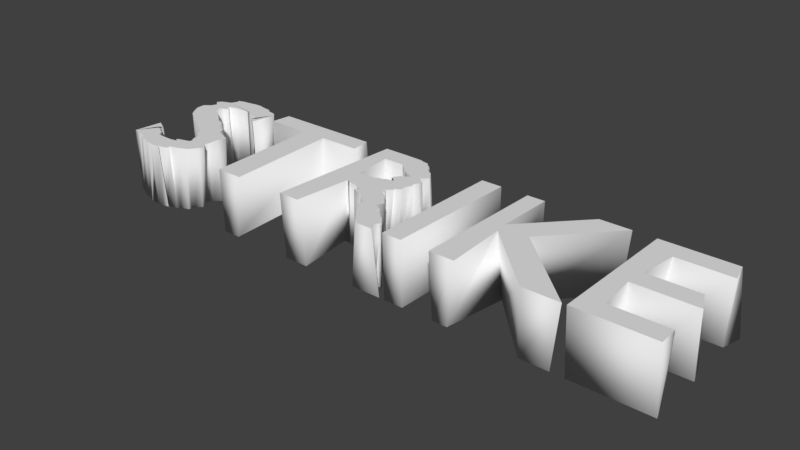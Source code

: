 # Source: strike.blend  (saved by Blender 2.79.0; exported with 4.5.12 LTS)
import bpy
from mathutils import Matrix  # noqa: F401  (used for matrix-valued properties, if any)

bpy.ops.wm.read_factory_settings(use_empty=True)
scene = bpy.context.scene
scene.name = 'Scene'

# ---- collections
col_collection_1 = bpy.data.collections.new('Collection 1'); scene.collection.children.link(col_collection_1)

# ---- world
world_world = bpy.data.worlds.new('World'); scene.world = world_world
world_world.color = (0.05088, 0.05088, 0.05088)
world_world.use_sun_shadow = False
world_world.sun_shadow_jitter_overblur = 0.0
world_world.cycles.sampling_method = 'MANUAL'

# ---- meshes
me_cutext = bpy.data.meshes.new('CUText')
me_cutext.from_pydata([(1.199, 0.054, 0.163), (1.457, 0.054, 0.163), (1.503, -0.048, 0.163), (1.186, -0.048, 0.163), (1.205, -0.246, 0.163), (1.49, -0.246, 0.163), (1.096, -0.348, 0.163), (1.477, 0.348, 0.163), (0.8829, -0.348, 0.163), (0.5479, -0.02056, 0.163), (0.5645, -0.348, 0.163), (0.4351, -0.348, 0.163), (0.5385, 0.04695, 0.163), (1.074, -0.348, 0.163), (0.1992, 0.348, 0.163), (0.307, 0.348, 0.163), (0.2854, -0.348, 0.163), (-0.1634, 0.3465, 0.163), (-0.1501, 0.3419, 0.163), (-0.1058, 0.3241, 0.163), (-0.07084, 0.2951, 0.163), (-0.0176, 0.2324, 0.163), (-0.006705, 0.13, 0.163), (-0.0178, 0.1109, 0.163), (-0.01302, 0.09269, 0.163), (-0.02215, 0.07539, 0.163), (-0.03011, 0.05907, 0.163), (-0.02664, 0.02959, 0.163), (-0.04887, 0.004664, 0.163), (-0.07425, -0.01539, 0.163), (-0.07026, -0.0469, 0.163), (-0.0318, -0.07527, 0.163), (-0.0249, -0.09078, 0.163), (0.01074, -0.1244, 0.163), (0.01788, -0.2023, 0.163), (0.05988, -0.2136, 0.163), (0.06983, -0.224, 0.163), (0.0772, -0.2339, 0.163), (0.1167, -0.295, 0.163), (0.1063, -0.3076, 0.163), (0.03064, -0.348, 0.163), (-0.08086, -0.2048, 0.163), (-0.1162, -0.145, 0.163), (-0.1354, -0.122, 0.163), (-0.1758, -0.0879, 0.163), (-0.1918, -0.07605, 0.163), (-0.2467, -0.06073, 0.163), (-0.261, -0.0564, 0.163), (-0.3793, 0.348, 0.163), (-0.2474, 0.348, 0.163), (-0.2284, 0.05, 0.163), (-0.2121, 0.05107, 0.163), (-0.1924, 0.05413, 0.163), (-0.1565, 0.07313, 0.163), (-0.1152, 0.08208, 0.163), (-0.1423, 0.103, 0.163), (-0.1403, 0.1148, 0.163), (-0.1319, 0.1273, 0.163), (-0.1233, 0.1404, 0.163), (-0.0832, 0.1686, 0.163), (-0.1096, 0.1821, 0.163), (-0.1398, 0.2055, 0.163), (-0.159, 0.2241, 0.163), (-0.1847, 0.2317, 0.163), (-0.1837, 0.238, 0.163), (-0.1946, 0.2431, 0.163), (-0.2025, 0.2492, 0.163), (-0.2531, 0.25, 0.163), (-0.7147, 0.246, 0.163), (-0.8296, -0.348, 0.163), (-0.846, 0.246, 0.163), (-1.073, 0.246, 0.163), (-1.167, 0.2097, 0.163), (-1.234, 0.2348, 0.163), (-1.243, 0.2453, 0.163), (-1.257, 0.2536, 0.163), (-1.283, 0.2547, 0.163), (-1.372, 0.2452, 0.163), (-1.393, 0.2269, 0.163), (-1.407, 0.1534, 0.163), (-1.368, 0.1294, 0.163), (-1.342, 0.1077, 0.163), (-1.252, 0.02345, 0.163), (-1.173, -0.03329, 0.163), (-1.105, -0.1134, 0.163), (-1.114, -0.192, 0.163), (-1.1, -0.2417, 0.163), (-1.117, -0.2641, 0.163), (-1.134, -0.2844, 0.163), (-1.23, -0.3186, 0.163), (-1.319, -0.357, 0.163), (-1.319, -0.3566, 0.163), (-1.317, -0.3553, 0.163), (-1.352, -0.3501, 0.163), (-1.431, -0.3288, 0.163), (-1.43, -0.3212, 0.163), (-1.432, -0.3126, 0.163), (-1.441, -0.2002, 0.163), (-1.427, -0.2115, 0.163), (-1.4, -0.2216, 0.163), (-1.404, -0.2304, 0.163), (-1.393, -0.2378, 0.163), (-1.393, -0.244, 0.163), (-1.389, -0.2488, 0.163), (-1.317, -0.255, 0.163), (-1.282, -0.2514, 0.163), (-1.272, -0.2354, 0.163), (-1.234, -0.22, 0.163), (-1.204, -0.2115, 0.163), (-1.207, -0.1846, 0.163), (-1.214, -0.1764, 0.163), (-1.247, -0.1187, 0.163), (-1.26, -0.09428, 0.163), (-1.317, -0.04938, 0.163), (-1.312, -0.0272, 0.163), (-1.411, -0.00389, 0.163), (-1.433, 0.02162, 0.163), (-1.482, 0.05048, 0.163), (-1.505, 0.08384, 0.163), (-1.493, 0.1958, 0.163), (-1.482, 0.2219, 0.163), (-1.439, 0.2882, 0.163), (-1.429, 0.3338, 0.163), (-1.324, 0.3555, 0.163), (-1.265, 0.3567, 0.163), (-1.274, 0.3556, 0.163), (-1.277, 0.3539, 0.163), (-1.197, 0.3402, 0.163), (-1.203, 0.3351, 0.163), (-1.128, 0.3058, 0.163), (1.174, 0.246, -0.163), (1.508, -0.048, -0.163), (1.196, -0.048, -0.163), (1.477, -0.246, -0.163), (1.513, 0.348, -0.163), (1.487, 0.246, -0.163), (0.586, -0.02056, -0.163), (0.5369, -0.348, -0.163), (0.5383, 0.348, -0.163), (0.5408, 0.04695, -0.163), (0.8697, 0.348, -0.163), (0.9552, 0.348, -0.163), (0.295, -0.348, -0.163), (-0.175, 0.3465, -0.163), (-0.09598, 0.3109, -0.163), (-0.07931, 0.2951, -0.163), (-0.05498, 0.2766, -0.163), (-0.01659, 0.2557, -0.163), (0.01037, 0.2324, -0.163), (0.008083, 0.1501, -0.163), (-0.05026, 0.07539, -0.163), (-0.06353, 0.01654, -0.163), (-0.07881, 0.004664, -0.163), (-0.084, -0.00599, -0.163), (-0.06935, -0.01539, -0.163), (-0.08005, -0.01839, -0.163), (-0.07193, -0.02215, -0.163), (-0.07397, -0.03407, -0.163), (-0.053, -0.07527, -0.163), (-0.05134, -0.09078, -0.163), (-0.002865, -0.1426, -0.163), (0.02502, -0.1815, -0.163), (0.07846, -0.2628, -0.163), (0.116, -0.2728, -0.163), (0.09439, -0.2835, -0.163), (0.09838, -0.3076, -0.163), (-0.08416, -0.2048, -0.163), (-0.1234, -0.1725, -0.163), (-0.1599, -0.122, -0.163), (-0.1858, -0.07605, -0.163), (-0.2106, -0.06714, -0.163), (-0.2315, -0.06073, -0.163), (-0.2626, -0.0564, -0.163), (-0.2612, -0.05238, -0.163), (-0.308, -0.052, -0.163), (-0.41, 0.348, -0.163), (-0.1748, 0.06537, -0.163), (-0.1079, 0.1148, -0.163), (-0.1005, 0.1273, -0.163), (-0.1051, 0.2055, -0.163), (-0.1384, 0.2154, -0.163), (-0.1513, 0.2241, -0.163), (-0.2316, 0.2492, -0.163), (-0.2981, 0.25, -0.163), (-0.7497, 0.246, -0.163), (-0.8191, -0.348, -0.163), (-0.8255, 0.246, -0.163), (-1.095, 0.348, -0.163), (-0.4926, 0.348, -0.163), (-0.528, 0.246, -0.163), (-1.166, 0.1986, -0.163), (-1.315, 0.2543, -0.163), (-1.338, 0.2524, -0.163), (-1.354, 0.2494, -0.163), (-1.378, 0.2339, -0.163), (-1.385, 0.2191, -0.163), (-1.393, 0.1294, -0.163), (-1.326, 0.1077, -0.163), (-1.335, 0.08721, -0.163), (-1.308, 0.06712, -0.163), (-1.233, 0.04627, -0.163), (-1.234, 0.02345, -0.163), (-1.069, -0.1134, -0.163), (-1.119, -0.1648, -0.163), (-1.112, -0.2177, -0.163), (-1.134, -0.2641, -0.163), (-1.143, -0.2844, -0.163), (-1.14, -0.3027, -0.163), (-1.198, -0.332, -0.163), (-1.253, -0.3427, -0.163), (-1.242, -0.3505, -0.163), (-1.274, -0.3554, -0.163), (-1.334, -0.3553, -0.163), (-1.365, -0.3501, -0.163), (-1.394, -0.3413, -0.163), (-1.412, -0.3355, -0.163), (-1.449, -0.3212, -0.163), (-1.47, -0.3126, -0.163), (-1.494, -0.3031, -0.163), (-1.521, -0.2906, -0.163), (-1.492, -0.1738, -0.163), (-1.449, -0.2115, -0.163), (-1.351, -0.244, -0.163), (-1.33, -0.2488, -0.163), (-1.329, -0.2522, -0.163), (-1.333, -0.2543, -0.163), (-1.337, -0.255, -0.163), (-1.295, -0.2541, -0.163), (-1.238, -0.2281, -0.163), (-1.245, -0.22, -0.163), (-1.249, -0.2115, -0.163), (-1.251, -0.1936, -0.163), (-1.244, -0.1764, -0.163), (-1.388, -0.0272, -0.163), (-1.419, 0.02162, -0.163), (-1.448, 0.3059, -0.163), (-1.465, 0.3211, -0.163), (-1.445, 0.3338, -0.163), (-1.405, 0.3438, -0.163), (-1.333, 0.3511, -0.163), (-1.303, 0.357, -0.163), (-1.29, 0.3556, -0.163), (-1.264, 0.3539, -0.163), (-1.23, 0.3515, -0.163), (-1.232, 0.3447, -0.163), (-1.223, 0.3402, -0.163), (-1.17, 0.3228, -0.163), (-1.175, 0.3157, -0.163), (-1.188, 0.1986, 0.163), (-1.181, 0.2097, -0.163), (-1.229, 0.2194, -0.163), (-1.175, 0.2194, 0.163), (-1.239, 0.2278, -0.163), (-1.209, 0.2278, 0.163), (-1.24, 0.2348, -0.163), (-1.263, 0.2406, -0.163), (-1.232, 0.2406, 0.163), (-1.265, 0.2453, -0.163), (-1.272, 0.249, -0.163), (-1.268, 0.249, 0.163), (-1.27, 0.2518, -0.163), (-1.264, 0.2518, 0.163), (-1.266, 0.2536, -0.163), (-1.275, 0.2547, -0.163), (-1.293, 0.255, -0.163), (-1.301, 0.255, 0.163), (-1.313, 0.2543, 0.163), (-1.341, 0.2524, 0.163), (-1.366, 0.2494, 0.163), (-1.363, 0.2452, -0.163), (-1.374, 0.24, -0.163), (-1.394, 0.24, 0.163), (-1.409, 0.2339, 0.163), (-1.381, 0.2269, -0.163), (-1.386, 0.2191, 0.163), (-1.401, 0.2106, -0.163), (-1.386, 0.2106, 0.163), (-1.405, 0.2014, -0.163), (-1.406, 0.2014, 0.163), (-1.401, 0.1916, -0.163), (-1.426, 0.1916, 0.163), (-1.381, 0.1814, -0.163), (-1.426, 0.1814, 0.163), (-1.415, 0.1534, -0.163), (-1.349, 0.08721, 0.163), (-1.283, 0.06712, 0.163), (-1.247, 0.04627, 0.163), (-1.185, -0.002631, -0.163), (-1.187, -0.002631, 0.163), (-1.136, -0.03329, -0.163), (-1.12, -0.06984, -0.163), (-1.086, -0.06984, 0.163), (-1.106, -0.1648, 0.163), (-1.14, -0.192, -0.163), (-1.081, -0.2177, 0.163), (-1.106, -0.2417, -0.163), (-1.174, -0.3027, 0.163), (-1.184, -0.3186, -0.163), (-1.218, -0.332, 0.163), (-1.237, -0.3427, 0.163), (-1.278, -0.3505, 0.163), (-1.267, -0.3554, 0.163), (-1.31, -0.357, -0.163), (-1.34, -0.3566, -0.163), (-1.366, -0.3531, -0.163), (-1.327, -0.3531, 0.163), (-1.379, -0.3461, -0.163), (-1.376, -0.3461, 0.163), (-1.379, -0.3413, 0.163), (-1.41, -0.3355, 0.163), (-1.446, -0.3288, -0.163), (-1.476, -0.3031, 0.163), (-1.526, -0.2906, 0.163), (-1.463, -0.1436, -0.163), (-1.507, -0.1436, 0.163), (-1.451, -0.1738, 0.163), (-1.475, -0.1876, -0.163), (-1.475, -0.1876, 0.163), (-1.464, -0.2002, -0.163), (-1.405, -0.2216, -0.163), (-1.373, -0.2304, -0.163), (-1.378, -0.2378, -0.163), (-1.376, -0.2522, 0.163), (-1.345, -0.2543, 0.163), (-1.288, -0.2541, 0.163), (-1.266, -0.2514, -0.163), (-1.26, -0.2473, -0.163), (-1.255, -0.2473, 0.163), (-1.25, -0.2419, -0.163), (-1.266, -0.2419, 0.163), (-1.241, -0.2354, -0.163), (-1.264, -0.2281, 0.163), (-1.253, -0.2026, -0.163), (-1.199, -0.2026, 0.163), (-1.202, -0.1936, 0.163), (-1.241, -0.1846, -0.163), (-1.229, -0.1456, -0.163), (-1.218, -0.1456, 0.163), (-1.226, -0.1187, -0.163), (-1.251, -0.09428, -0.163), (-1.312, -0.07143, -0.163), (-1.288, -0.07143, 0.163), (-1.324, -0.04938, -0.163), (-1.401, -0.00389, -0.163), (-1.476, 0.05048, -0.163), (-1.482, 0.08384, -0.163), (-1.469, 0.1228, -0.163), (-1.526, 0.1228, 0.163), (-1.517, 0.1678, -0.163), (-1.527, 0.1678, 0.163), (-1.499, 0.1958, -0.163), (-1.509, 0.2219, -0.163), (-1.498, 0.2461, -0.163), (-1.509, 0.2461, 0.163), (-1.479, 0.2682, -0.163), (-1.491, 0.2682, 0.163), (-1.452, 0.2882, -0.163), (-1.431, 0.3059, 0.163), (-1.423, 0.3211, 0.163), (-1.395, 0.3438, 0.163), (-1.34, 0.3511, 0.163), (-1.302, 0.3555, -0.163), (-1.279, 0.357, 0.163), (-1.307, 0.3567, -0.163), (-1.26, 0.3515, 0.163), (-1.217, 0.3484, -0.163), (-1.241, 0.3484, 0.163), (-1.208, 0.3447, 0.163), (-1.215, 0.3351, -0.163), (-1.188, 0.3293, -0.163), (-1.19, 0.3293, 0.163), (-1.15, 0.3228, 0.163), (-1.138, 0.3157, 0.163), (-1.156, 0.3058, -0.163), (-1.15, 0.1753, -0.163), (-1.15, 0.1753, 0.163), (-0.7277, -0.348, -0.163), (-0.6918, -0.348, 0.163), (-1.077, 0.246, -0.163), (-1.059, 0.348, 0.163), (-0.5133, 0.348, 0.163), (-0.5026, 0.246, 0.163), (-0.184, 0.3419, -0.163), (-0.1534, 0.3344, -0.163), (-0.1107, 0.3344, 0.163), (-0.1213, 0.3241, -0.163), (-0.08667, 0.3109, 0.163), (-0.06759, 0.2766, 0.163), (-0.03198, 0.2557, 0.163), (0.0153, 0.207, -0.163), (-0.002745, 0.207, 0.163), (-0.0271, 0.1794, -0.163), (-0.03631, 0.1794, 0.163), (0.001787, 0.1501, 0.163), (0.02328, 0.13, -0.163), (0.009327, 0.1109, -0.163), (-0.01765, 0.09269, -0.163), (-0.03536, 0.05907, -0.163), (-0.05182, 0.04379, -0.163), (-0.02665, 0.04379, 0.163), (-0.05239, 0.02959, -0.163), (-0.05488, 0.01654, 0.163), (-0.06746, -0.00599, 0.163), (-0.08727, -0.01839, 0.163), (-0.07093, -0.02215, 0.163), (-0.07527, -0.03407, 0.163), (-0.0789, -0.0469, -0.163), (-0.08532, -0.06064, -0.163), (-0.04499, -0.06064, 0.163), (-0.04514, -0.1072, -0.163), (-0.01388, -0.1072, 0.163), (-0.03982, -0.1244, -0.163), (0.00219, -0.1426, 0.163), (0.03657, -0.1616, -0.163), (-0.01144, -0.1616, 0.163), (0.02856, -0.1815, 0.163), (0.02703, -0.2023, -0.163), (0.05029, -0.2136, -0.163), (0.07027, -0.224, -0.163), (0.07886, -0.2339, -0.163), (0.06073, -0.2436, -0.163), (0.09519, -0.2436, 0.163), (0.08067, -0.2531, -0.163), (0.09873, -0.2531, 0.163), (0.09515, -0.2628, 0.163), (0.0939, -0.2728, 0.163), (0.1219, -0.2835, 0.163), (0.088, -0.295, -0.163), (0.1181, -0.3215, -0.163), (0.1007, -0.3215, 0.163), (0.1653, -0.348, -0.163), (0.1229, -0.348, 0.163), (0.008271, -0.348, -0.163), (-0.07713, -0.1725, 0.163), (-0.1164, -0.145, -0.163), (-0.1962, -0.1031, -0.163), (-0.1935, -0.1031, 0.163), (-0.216, -0.0879, -0.163), (-0.2125, -0.06714, 0.163), (-0.2714, -0.05374, -0.163), (-0.2675, -0.05374, 0.163), (-0.2759, -0.05238, 0.163), (-0.2565, -0.052, -0.163), (-0.2625, -0.052, 0.163), (-0.2827, -0.052, 0.163), (-0.2753, -0.348, -0.163), (-0.3148, -0.348, 0.163), (-0.4012, -0.348, -0.163), (-0.4249, -0.348, 0.163), (-0.203, 0.348, -0.163), (-0.2355, 0.05, -0.163), (-0.2469, 0.05107, -0.163), (-0.2022, 0.05413, -0.163), (-0.1726, 0.05897, -0.163), (-0.1962, 0.05897, 0.163), (-0.1618, 0.06537, 0.163), (-0.1632, 0.07313, -0.163), (-0.1504, 0.08208, -0.163), (-0.1453, 0.09208, -0.163), (-0.1219, 0.09208, 0.163), (-0.1167, 0.103, -0.163), (-0.1011, 0.1404, -0.163), (-0.117, 0.1539, -0.163), (-0.09873, 0.1539, 0.163), (-0.1146, 0.1686, -0.163), (-0.1045, 0.1821, -0.163), (-0.1056, 0.1944, -0.163), (-0.1396, 0.1944, 0.163), (-0.1547, 0.2154, 0.163), (-0.1527, 0.2317, -0.163), (-0.1579, 0.238, -0.163), (-0.1567, 0.2431, -0.163), (-0.1843, 0.2469, -0.163), (-0.1856, 0.2469, 0.163), (-0.2531, 0.25, -0.163), (-0.3064, 0.25, 0.163), (-0.2817, 0.05, -0.163), (-0.2911, 0.05, 0.163), (0.1944, -0.348, -0.163), (0.1849, -0.348, 0.163), (0.2011, 0.348, -0.163), (0.3086, 0.348, -0.163), (0.8932, -0.348, -0.163), (0.4583, -0.348, -0.163), (0.4197, 0.348, -0.163), (0.4506, 0.348, 0.163), (0.544, 0.348, 0.163), (0.8212, 0.348, 0.163), (0.9832, 0.348, 0.163), (0.6595, 0.01828, -0.163), (0.6809, 0.01828, 0.163), (1.042, -0.348, -0.163), (1.224, 0.246, 0.163), (1.2, 0.054, -0.163), (1.476, 0.054, -0.163), (1.186, -0.246, -0.163), (1.51, -0.348, -0.163), (1.493, -0.348, 0.163), (1.111, -0.348, -0.163), (1.083, 0.348, -0.163), (1.1, 0.348, 0.163), (1.501, 0.246, 0.163)], [], [(6, 492, 500), (492, 7, 500), (492, 501, 7), (6, 0, 492), (6, 3, 0), (3, 1, 0), (3, 2, 1), (6, 4, 3), (6, 5, 4), (6, 497, 5), (11, 486, 485), (11, 12, 486), (12, 488, 487), (12, 490, 488), (11, 9, 12), (9, 490, 12), (9, 13, 490), (11, 10, 9), (8, 13, 9), (479, 15, 14), (479, 16, 15), (448, 475, 48), (475, 49, 48), (475, 17, 49), (475, 18, 17), (475, 384, 18), (475, 19, 384), (475, 386, 19), (475, 20, 386), (475, 387, 20), (475, 388, 387), (475, 67, 388), (67, 66, 388), (66, 21, 388), (448, 477, 475), (473, 21, 66), (65, 21, 473), (64, 21, 65), (63, 21, 64), (63, 390, 21), (62, 390, 63), (468, 390, 62), (61, 390, 468), (61, 392, 390), (467, 392, 61), (60, 392, 467), (59, 392, 60), (59, 393, 392), (463, 393, 59), (58, 393, 463), (58, 22, 393), (57, 22, 58), (57, 23, 22), (56, 23, 57), (55, 23, 56), (55, 24, 23), (459, 24, 55), (459, 25, 24), (54, 25, 459), (53, 25, 54), (53, 26, 25), (455, 26, 53), (454, 26, 455), (454, 399, 26), (52, 399, 454), (51, 399, 52), (50, 399, 51), (448, 444, 477), (444, 50, 477), (444, 399, 50), (444, 27, 399), (444, 401, 27), (444, 28, 401), (444, 402, 28), (444, 29, 402), (444, 403, 29), (444, 404, 403), (444, 405, 404), (444, 30, 405), (444, 443, 30), (443, 441, 30), (441, 408, 30), (448, 446, 444), (440, 408, 441), (47, 408, 440), (46, 408, 47), (46, 31, 408), (438, 31, 46), (45, 31, 438), (45, 32, 31), (44, 32, 45), (436, 32, 44), (436, 410, 32), (43, 410, 436), (43, 33, 410), (42, 33, 43), (42, 412, 33), (42, 414, 412), (433, 414, 42), (433, 415, 414), (41, 415, 433), (41, 34, 415), (41, 35, 34), (40, 35, 41), (40, 36, 35), (40, 37, 36), (40, 421, 37), (40, 423, 421), (40, 424, 423), (40, 425, 424), (40, 426, 425), (40, 38, 426), (40, 39, 38), (40, 429, 39), (40, 431, 429), (71, 380, 379), (71, 381, 380), (70, 381, 71), (69, 68, 70), (68, 381, 70), (69, 377, 68), (123, 124, 362), (123, 125, 124), (123, 126, 125), (360, 126, 123), (360, 364, 126), (360, 366, 364), (359, 366, 360), (359, 367, 366), (359, 127, 367), (122, 127, 359), (122, 128, 127), (122, 370, 128), (358, 370, 122), (358, 371, 370), (358, 372, 371), (357, 372, 358), (357, 129, 372), (121, 129, 357), (121, 261, 129), (261, 259, 129), (259, 74, 129), (74, 256, 129), (256, 73, 129), (73, 253, 129), (253, 251, 129), (251, 72, 129), (72, 248, 129), (248, 375, 129), (355, 76, 121), (76, 75, 121), (75, 261, 121), (353, 266, 355), (266, 265, 355), (265, 76, 355), (353, 267, 266), (353, 268, 267), (353, 77, 268), (120, 77, 353), (120, 271, 77), (120, 272, 271), (120, 78, 272), (120, 274, 78), (119, 274, 120), (119, 276, 274), (119, 278, 276), (119, 280, 278), (349, 280, 119), (349, 282, 280), (349, 79, 282), (347, 79, 349), (347, 80, 79), (347, 81, 80), (118, 81, 347), (118, 284, 81), (118, 285, 284), (117, 285, 118), (117, 286, 285), (116, 286, 117), (116, 82, 286), (116, 288, 82), (115, 288, 116), (115, 83, 288), (114, 83, 115), (113, 83, 114), (113, 291, 83), (341, 291, 113), (341, 84, 291), (112, 84, 341), (111, 84, 112), (111, 292, 84), (337, 292, 111), (312, 315, 314), (110, 292, 337), (110, 85, 292), (312, 317, 315), (109, 85, 110), (334, 85, 109), (312, 97, 317), (334, 294, 85), (333, 294, 334), (312, 98, 97), (108, 294, 333), (107, 294, 108), (312, 99, 98), (107, 86, 294), (331, 86, 107), (312, 100, 99), (106, 86, 331), (312, 101, 100), (329, 86, 106), (312, 102, 101), (329, 87, 86), (327, 87, 329), (312, 103, 102), (105, 87, 327), (312, 322, 103), (324, 87, 105), (312, 323, 322), (104, 87, 324), (312, 104, 323), (312, 87, 104), (312, 88, 87), (312, 296, 88), (311, 296, 312), (311, 89, 296), (96, 89, 311), (95, 89, 96), (95, 298, 89), (94, 298, 95), (309, 298, 94), (309, 299, 298), (308, 299, 309), (307, 299, 308), (307, 300, 299), (93, 300, 307), (305, 300, 93), (305, 301, 300), (92, 301, 305), (91, 301, 92), (91, 90, 301), (130, 498, 499), (134, 130, 499), (135, 130, 134), (493, 498, 130), (132, 498, 493), (494, 132, 493), (131, 132, 494), (495, 498, 132), (133, 498, 495), (496, 498, 133), (138, 483, 484), (139, 483, 138), (141, 139, 140), (489, 139, 141), (136, 483, 139), (489, 136, 139), (491, 136, 489), (137, 483, 136), (491, 482, 136), (481, 478, 480), (142, 478, 481), (183, 447, 175), (449, 183, 175), (143, 183, 449), (382, 183, 143), (383, 183, 382), (385, 183, 383), (144, 183, 385), (145, 183, 144), (146, 183, 145), (147, 183, 146), (474, 183, 147), (182, 474, 147), (148, 182, 147), (476, 447, 183), (148, 472, 182), (148, 471, 472), (148, 470, 471), (148, 469, 470), (389, 469, 148), (389, 181, 469), (389, 180, 181), (389, 179, 180), (391, 179, 389), (391, 466, 179), (391, 465, 466), (391, 464, 465), (149, 464, 391), (149, 462, 464), (149, 461, 462), (394, 461, 149), (394, 178, 461), (395, 178, 394), (395, 177, 178), (395, 460, 177), (396, 460, 395), (396, 458, 460), (150, 458, 396), (150, 457, 458), (150, 456, 457), (397, 456, 150), (397, 176, 456), (397, 453, 176), (398, 453, 397), (398, 452, 453), (398, 451, 452), (398, 450, 451), (174, 447, 476), (450, 174, 476), (398, 174, 450), (400, 174, 398), (151, 174, 400), (152, 174, 151), (153, 174, 152), (154, 174, 153), (155, 174, 154), (156, 174, 155), (157, 174, 156), (406, 174, 157), (442, 174, 406), (173, 442, 406), (407, 173, 406), (445, 447, 174), (407, 439, 173), (407, 172, 439), (407, 171, 172), (158, 171, 407), (158, 170, 171), (158, 169, 170), (159, 169, 158), (159, 437, 169), (159, 435, 437), (409, 435, 159), (409, 168, 435), (411, 168, 409), (411, 434, 168), (160, 434, 411), (413, 434, 160), (413, 167, 434), (161, 167, 413), (161, 166, 167), (416, 166, 161), (417, 166, 416), (417, 432, 166), (418, 432, 417), (419, 432, 418), (420, 432, 419), (422, 432, 420), (162, 432, 422), (163, 432, 162), (164, 432, 163), (427, 432, 164), (165, 432, 427), (428, 432, 165), (430, 432, 428), (188, 378, 187), (189, 378, 188), (189, 186, 378), (184, 185, 186), (189, 184, 186), (376, 185, 184), (363, 361, 240), (241, 361, 363), (242, 361, 241), (242, 239, 361), (243, 239, 242), (365, 239, 243), (365, 238, 239), (244, 238, 365), (245, 238, 244), (245, 237, 238), (368, 237, 245), (369, 237, 368), (369, 236, 237), (246, 236, 369), (247, 236, 246), (247, 235, 236), (373, 235, 247), (373, 356, 235), (260, 356, 373), (258, 260, 373), (257, 258, 373), (255, 257, 373), (254, 255, 373), (252, 254, 373), (250, 252, 373), (249, 250, 373), (190, 249, 373), (374, 190, 373), (263, 354, 356), (262, 263, 356), (260, 262, 356), (191, 352, 354), (264, 191, 354), (263, 264, 354), (192, 352, 191), (193, 352, 192), (269, 352, 193), (269, 351, 352), (270, 351, 269), (194, 351, 270), (273, 351, 194), (195, 351, 273), (195, 350, 351), (275, 350, 195), (277, 350, 275), (279, 350, 277), (279, 348, 350), (281, 348, 279), (283, 348, 281), (283, 346, 348), (196, 346, 283), (197, 346, 196), (197, 345, 346), (198, 345, 197), (199, 345, 198), (199, 344, 345), (200, 344, 199), (200, 234, 344), (201, 234, 200), (287, 234, 201), (287, 343, 234), (289, 343, 287), (289, 233, 343), (289, 342, 233), (290, 342, 289), (290, 340, 342), (202, 340, 290), (202, 339, 340), (202, 338, 339), (203, 338, 202), (203, 336, 338), (220, 219, 313), (203, 232, 336), (293, 232, 203), (316, 219, 220), (293, 335, 232), (293, 231, 335), (318, 219, 316), (204, 231, 293), (204, 332, 231), (221, 219, 318), (204, 230, 332), (204, 229, 230), (319, 219, 221), (295, 229, 204), (295, 228, 229), (320, 219, 319), (295, 330, 228), (321, 219, 320), (295, 328, 330), (222, 219, 321), (205, 328, 295), (205, 326, 328), (223, 219, 222), (205, 325, 326), (224, 219, 223), (205, 227, 325), (225, 219, 224), (205, 226, 227), (226, 219, 225), (205, 219, 226), (206, 219, 205), (207, 219, 206), (207, 218, 219), (297, 218, 207), (297, 217, 218), (297, 216, 217), (208, 216, 297), (208, 310, 216), (208, 215, 310), (209, 215, 208), (209, 214, 215), (209, 306, 214), (210, 306, 209), (210, 213, 306), (210, 304, 213), (211, 304, 210), (211, 212, 304), (211, 303, 212), (302, 303, 211), (248, 72, 249, 190), (72, 251, 250, 249), (251, 253, 252, 250), (253, 73, 254, 252), (73, 256, 255, 254), (256, 74, 257, 255), (74, 259, 258, 257), (259, 261, 260, 258), (261, 75, 262, 260), (75, 76, 263, 262), (76, 265, 264, 263), (265, 266, 191, 264), (266, 267, 192, 191), (267, 268, 193, 192), (268, 77, 269, 193), (77, 271, 270, 269), (271, 272, 194, 270), (272, 78, 273, 194), (78, 274, 195, 273), (274, 276, 275, 195), (276, 278, 277, 275), (278, 280, 279, 277), (280, 282, 281, 279), (282, 79, 283, 281), (79, 80, 196, 283), (80, 81, 197, 196), (81, 284, 198, 197), (284, 285, 199, 198), (285, 286, 200, 199), (286, 82, 201, 200), (82, 288, 287, 201), (288, 83, 289, 287), (83, 291, 290, 289), (291, 84, 202, 290), (84, 292, 203, 202), (292, 85, 293, 203), (85, 294, 204, 293), (294, 86, 295, 204), (86, 87, 205, 295), (87, 88, 206, 205), (88, 296, 207, 206), (296, 89, 297, 207), (89, 298, 208, 297), (298, 299, 209, 208), (299, 300, 210, 209), (300, 301, 211, 210), (301, 90, 302, 211), (90, 91, 303, 302), (91, 92, 212, 303), (92, 305, 304, 212), (305, 93, 213, 304), (93, 307, 306, 213), (307, 308, 214, 306), (308, 309, 215, 214), (309, 94, 310, 215), (94, 95, 216, 310), (95, 96, 217, 216), (96, 311, 218, 217), (311, 312, 219, 218), (312, 314, 313, 219), (314, 315, 220, 313), (315, 317, 316, 220), (317, 97, 318, 316), (97, 98, 221, 318), (98, 99, 319, 221), (99, 100, 320, 319), (100, 101, 321, 320), (101, 102, 222, 321), (102, 103, 223, 222), (103, 322, 224, 223), (322, 323, 225, 224), (323, 104, 226, 225), (104, 324, 227, 226), (324, 105, 325, 227), (105, 327, 326, 325), (327, 329, 328, 326), (329, 106, 330, 328), (106, 331, 228, 330), (331, 107, 229, 228), (107, 108, 230, 229), (108, 333, 332, 230), (333, 334, 231, 332), (334, 109, 335, 231), (109, 110, 232, 335), (110, 337, 336, 232), (337, 111, 338, 336), (111, 112, 339, 338), (112, 341, 340, 339), (341, 113, 342, 340), (113, 114, 233, 342), (114, 115, 343, 233), (115, 116, 234, 343), (116, 117, 344, 234), (117, 118, 345, 344), (118, 347, 346, 345), (347, 349, 348, 346), (349, 119, 350, 348), (119, 120, 351, 350), (120, 353, 352, 351), (353, 355, 354, 352), (355, 121, 356, 354), (121, 357, 235, 356), (357, 358, 236, 235), (358, 122, 237, 236), (122, 359, 238, 237), (359, 360, 239, 238), (360, 123, 361, 239), (123, 362, 240, 361), (362, 124, 363, 240), (124, 125, 241, 363), (125, 126, 242, 241), (126, 364, 243, 242), (364, 366, 365, 243), (366, 367, 244, 365), (367, 127, 245, 244), (127, 128, 368, 245), (128, 370, 369, 368), (370, 371, 246, 369), (371, 372, 247, 246), (372, 129, 373, 247), (129, 375, 374, 373), (375, 248, 190, 374), (68, 377, 376, 184), (377, 69, 185, 376), (69, 70, 186, 185), (70, 71, 378, 186), (71, 379, 187, 378), (379, 380, 188, 187), (380, 381, 189, 188), (381, 68, 184, 189), (17, 18, 382, 143), (18, 384, 383, 382), (384, 19, 385, 383), (19, 386, 144, 385), (386, 20, 145, 144), (20, 387, 146, 145), (387, 388, 147, 146), (388, 21, 148, 147), (21, 390, 389, 148), (390, 392, 391, 389), (392, 393, 149, 391), (393, 22, 394, 149), (22, 23, 395, 394), (23, 24, 396, 395), (24, 25, 150, 396), (25, 26, 397, 150), (26, 399, 398, 397), (399, 27, 400, 398), (27, 401, 151, 400), (401, 28, 152, 151), (28, 402, 153, 152), (402, 29, 154, 153), (29, 403, 155, 154), (403, 404, 156, 155), (404, 405, 157, 156), (405, 30, 406, 157), (30, 408, 407, 406), (408, 31, 158, 407), (31, 32, 159, 158), (32, 410, 409, 159), (410, 33, 411, 409), (33, 412, 160, 411), (412, 414, 413, 160), (414, 415, 161, 413), (415, 34, 416, 161), (34, 35, 417, 416), (35, 36, 418, 417), (36, 37, 419, 418), (37, 421, 420, 419), (421, 423, 422, 420), (423, 424, 162, 422), (424, 425, 163, 162), (425, 426, 164, 163), (426, 38, 427, 164), (38, 39, 165, 427), (39, 429, 428, 165), (429, 431, 430, 428), (431, 40, 432, 430), (40, 41, 166, 432), (41, 433, 167, 166), (433, 42, 434, 167), (42, 43, 168, 434), (43, 436, 435, 168), (436, 44, 437, 435), (44, 45, 169, 437), (45, 438, 170, 169), (438, 46, 171, 170), (46, 47, 172, 171), (47, 440, 439, 172), (440, 441, 173, 439), (441, 443, 442, 173), (443, 444, 174, 442), (444, 446, 445, 174), (446, 448, 447, 445), (448, 48, 175, 447), (48, 49, 449, 175), (49, 17, 143, 449), (50, 51, 451, 450), (51, 52, 452, 451), (52, 454, 453, 452), (454, 455, 176, 453), (455, 53, 456, 176), (53, 54, 457, 456), (54, 459, 458, 457), (459, 55, 460, 458), (55, 56, 177, 460), (56, 57, 178, 177), (57, 58, 461, 178), (58, 463, 462, 461), (463, 59, 464, 462), (59, 60, 465, 464), (60, 467, 466, 465), (467, 61, 179, 466), (61, 468, 180, 179), (468, 62, 181, 180), (62, 63, 469, 181), (63, 64, 470, 469), (64, 65, 471, 470), (65, 473, 472, 471), (473, 66, 182, 472), (66, 67, 474, 182), (67, 475, 183, 474), (475, 477, 476, 183), (477, 50, 450, 476), (479, 14, 480, 478), (14, 15, 481, 480), (15, 16, 142, 481), (16, 479, 478, 142), (8, 9, 136, 482), (9, 10, 137, 136), (10, 11, 483, 137), (11, 485, 484, 483), (485, 486, 138, 484), (486, 12, 139, 138), (12, 487, 140, 139), (487, 488, 141, 140), (488, 490, 489, 141), (490, 13, 491, 489), (13, 8, 482, 491), (492, 0, 493, 130), (0, 1, 494, 493), (1, 2, 131, 494), (2, 3, 132, 131), (3, 4, 495, 132), (4, 5, 133, 495), (5, 497, 496, 133), (497, 6, 498, 496), (6, 500, 499, 498), (500, 7, 134, 499), (7, 501, 135, 134), (501, 492, 130, 135)])
me_cutext.polygons.foreach_set('use_smooth', [0, 0, 0, 0, 0, 0, 0, 0, 0, 0, 0, 0, 0, 0, 0, 0, 0, 0, 0, 0, 0, 0, 0, 0, 0, 0, 0, 0, 0, 0, 0, 0, 0, 0, 0, 0, 0, 0, 0, 0, 0, 0, 0, 0, 0, 0, 0, 0, 0, 0, 0, 0, 0, 0, 0, 0, 0, 0, 0, 0, 0, 0, 0, 0, 0, 0, 0, 0, 0, 0, 0, 0, 0, 0, 0, 0, 0, 0, 0, 0, 0, 0, 0, 0, 0, 0, 0, 0, 0, 0, 0, 0, 0, 0, 0, 0, 0, 0, 0, 0, 0, 0, 0, 0, 0, 0, 0, 0, 0, 0, 0, 0, 0, 0, 0, 0, 0, 0, 0, 0, 0, 0, 0, 0, 0, 0, 0, 0, 0, 0, 0, 0, 0, 0, 0, 0, 0, 0, 0, 0, 0, 0, 0, 0, 0, 0, 0, 0, 0, 0, 0, 0, 0, 0, 0, 0, 0, 0, 0, 0, 0, 0, 0, 0, 0, 0, 0, 0, 0, 0, 0, 0, 0, 0, 0, 0, 0, 0, 0, 0, 0, 0, 0, 0, 0, 0, 0, 0, 0, 0, 0, 0, 0, 0, 0, 0, 0, 0, 0, 0, 0, 0, 0, 0, 0, 0, 0, 0, 0, 0, 0, 0, 0, 0, 0, 0, 0, 0, 0, 0, 0, 0, 0, 0, 0, 0, 0, 0, 0, 0, 0, 0, 0, 0, 0, 0, 0, 0, 0, 0, 0, 0, 0, 0, 0, 0, 0, 0, 0, 0, 0, 0, 0, 0, 0, 0, 0, 0, 0, 0, 0, 0, 0, 0, 0, 0, 0, 0, 0, 0, 0, 0, 0, 0, 0, 0, 0, 0, 0, 0, 0, 0, 0, 0, 0, 0, 0, 0, 0, 0, 0, 0, 0, 0, 0, 0, 0, 0, 0, 0, 0, 0, 0, 0, 0, 0, 0, 0, 0, 0, 0, 0, 0, 0, 0, 0, 0, 0, 0, 0, 0, 0, 0, 0, 0, 0, 0, 0, 0, 0, 0, 0, 0, 0, 0, 0, 0, 0, 0, 0, 0, 0, 0, 0, 0, 0, 0, 0, 0, 0, 0, 0, 0, 0, 0, 0, 0, 0, 0, 0, 0, 0, 0, 0, 0, 0, 0, 0, 0, 0, 0, 0, 0, 0, 0, 0, 0, 0, 0, 0, 0, 0, 0, 0, 0, 0, 0, 0, 0, 0, 0, 0, 0, 0, 0, 0, 0, 0, 0, 0, 0, 0, 0, 0, 0, 0, 0, 0, 0, 0, 0, 0, 0, 0, 0, 0, 0, 0, 0, 0, 0, 0, 0, 0, 0, 0, 0, 0, 0, 0, 0, 0, 0, 0, 0, 0, 0, 0, 0, 0, 0, 0, 0, 0, 0, 0, 0, 0, 0, 0, 0, 0, 0, 0, 0, 0, 0, 0, 0, 0, 0, 0, 0, 0, 0, 0, 0, 0, 0, 0, 0, 0, 0, 0, 0, 0, 0, 0, 0, 0, 0, 0, 1, 1, 1, 1, 1, 1, 1, 1, 1, 1, 1, 1, 1, 1, 1, 1, 1, 1, 1, 1, 1, 1, 1, 1, 1, 1, 1, 1, 1, 1, 1, 1, 1, 1, 1, 1, 1, 1, 1, 1, 1, 1, 1, 1, 1, 1, 1, 1, 1, 1, 1, 1, 1, 1, 1, 1, 1, 1, 1, 1, 1, 1, 1, 1, 1, 1, 1, 1, 1, 1, 1, 1, 1, 1, 1, 1, 1, 1, 1, 1, 1, 1, 1, 1, 1, 1, 1, 1, 1, 1, 1, 1, 1, 1, 1, 1, 1, 1, 1, 1, 1, 1, 1, 1, 1, 1, 1, 1, 1, 1, 1, 1, 1, 1, 1, 1, 1, 1, 1, 1, 1, 1, 1, 1, 1, 1, 1, 1, 1, 1, 1, 1, 1, 1, 1, 1, 1, 1, 1, 1, 1, 1, 1, 1, 1, 1, 1, 1, 1, 1, 1, 1, 1, 1, 1, 1, 1, 1, 1, 1, 1, 1, 1, 1, 1, 1, 1, 1, 1, 1, 1, 1, 1, 1, 1, 1, 1, 1, 1, 1, 1, 1, 1, 1, 1, 1, 1, 1, 1, 1, 1, 1, 1, 1, 1, 1, 1, 1, 1, 1, 1, 1, 1, 1, 1, 1, 1, 1, 1, 1, 1, 1, 1, 1, 1, 1, 1, 1, 1, 1, 1, 1, 1, 1, 1, 1, 1, 1, 1, 1, 1, 1, 1, 1, 1, 1, 1, 1, 1, 1, 1, 1, 1, 1, 1, 1, 1, 1, 1, 1, 1])
me_cutext.use_remesh_preserve_volume = False
me_cutext.use_remesh_preserve_attributes = False
me_cutext.use_mirror_vertex_groups = False
me_cutext.auto_texspace = False
me_cutext.update()

# ---- objects
ob_text = bpy.data.objects.new('Text', me_cutext)

# ---- transforms, parenting, visibility, modifiers, constraints
ob_text.location = (0.0, 0.0, 0.0)
ob_text.lineart.crease_threshold = 0.0

# ---- collection membership
col_collection_1.objects.link(ob_text)

# ---- scene / render settings (as saved in the file)
scene.frame_start = 1; scene.frame_end = 250; scene.frame_set(1)
scene.render.engine = 'BLENDER_EEVEE_NEXT'
scene.render.resolution_percentage = 50
scene.render.dither_intensity = 0.0
scene.cycles.use_denoising = False
scene.cycles.samples = 128
scene.cycles.sampling_pattern = 'TABULATED_SOBOL'
scene.cycles.use_adaptive_sampling = False
scene.cycles.use_light_tree = False
scene.cycles.blur_glossy = 0.0
scene.cycles.sample_clamp_indirect = 0.0
scene.view_settings.view_transform = 'Standard'
bpy.context.view_layer.update()

# ---- added for rendering (the .blend has no active camera and no usable light): camera, sun
cam_auto = bpy.data.cameras.new('AutoCamera')
cam_auto.lens = 50.0
cam_auto.sensor_width = 36.0
cam_auto.clip_end = 1000.0
ob_auto_camera = bpy.data.objects.new('AutoCamera', cam_auto)
scene.collection.objects.link(ob_auto_camera)
ob_auto_camera.location = (2.89847, -3.48605, 2.32404)
ob_auto_camera.rotation_euler = (1.09748, -7.21219e-08, 0.694738)
scene.camera = ob_auto_camera
light_auto_sun = bpy.data.lights.new('AutoSun', 'SUN')
light_auto_sun.energy = 3.0
light_auto_sun.angle = 0.0523599
ob_auto_sun = bpy.data.objects.new('AutoSun', light_auto_sun)
scene.collection.objects.link(ob_auto_sun)
ob_auto_sun.rotation_euler = (0.872665, 0.174533, 0.523599)
bpy.context.view_layer.update()
